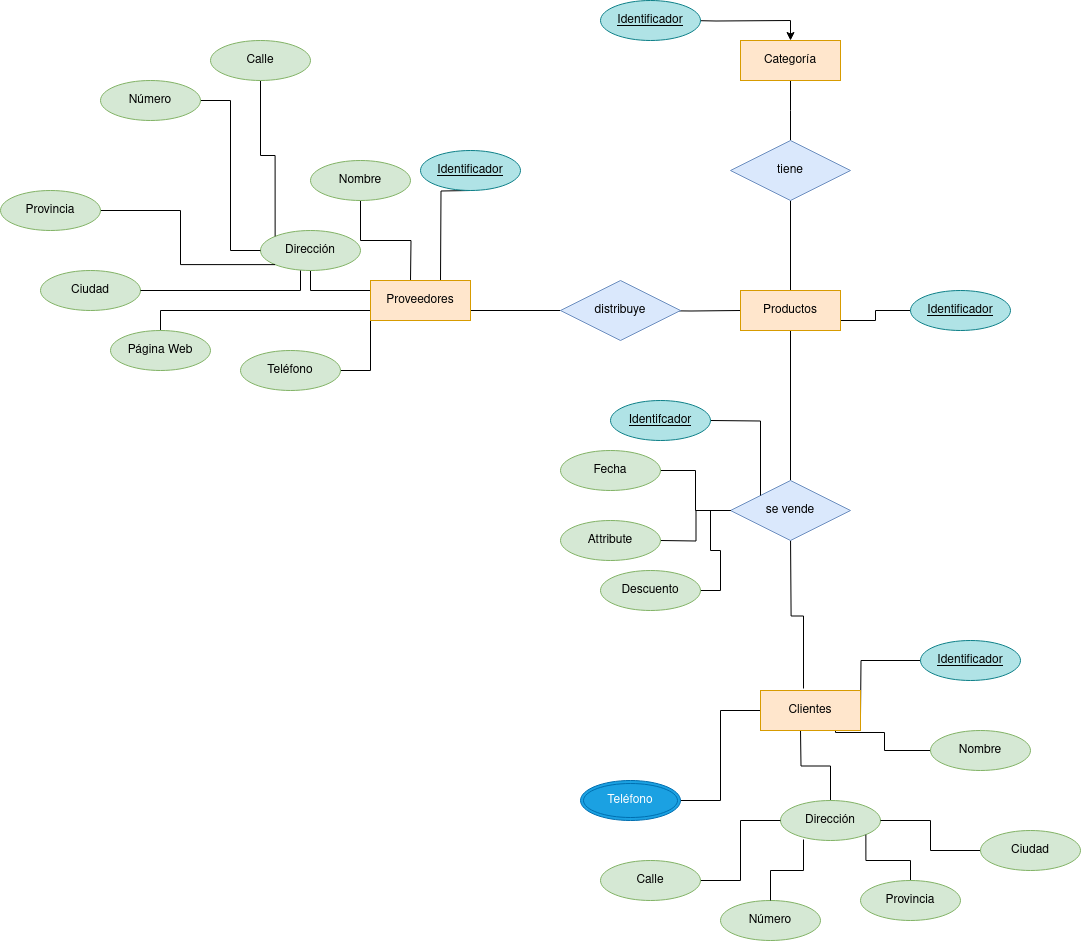

The diagram above was exported from draw.io. Its source (the exported page's mxGraphModel, read from the mxfile embedded in the PNG):
<mxGraphModel dx="2284" dy="795" grid="1" gridSize="10" guides="1" tooltips="1" connect="1" arrows="1" fold="1" page="1" pageScale="1" pageWidth="850" pageHeight="1100" math="0" shadow="0">
  <root>
    <mxCell id="0" />
    <mxCell id="1" parent="0" />
    <mxCell id="CTreu6BDQbeWm0p-ElBM-7" style="edgeStyle=orthogonalEdgeStyle;rounded=0;orthogonalLoop=1;jettySize=auto;html=1;exitX=1;exitY=0.5;exitDx=0;exitDy=0;endArrow=none;endFill=0;" parent="1" edge="1">
      <mxGeometry relative="1" as="geometry">
        <mxPoint x="300" y="380" as="targetPoint" />
        <mxPoint x="210" y="380" as="sourcePoint" />
      </mxGeometry>
    </mxCell>
    <mxCell id="CTreu6BDQbeWm0p-ElBM-9" style="edgeStyle=orthogonalEdgeStyle;rounded=0;orthogonalLoop=1;jettySize=auto;html=1;exitX=1;exitY=0.5;exitDx=0;exitDy=0;entryX=0;entryY=0.5;entryDx=0;entryDy=0;endArrow=none;endFill=0;" parent="1" target="CTreu6BDQbeWm0p-ElBM-67" edge="1">
      <mxGeometry relative="1" as="geometry">
        <mxPoint x="380" y="380" as="sourcePoint" />
        <mxPoint x="470" y="380.0000000000002" as="targetPoint" />
      </mxGeometry>
    </mxCell>
    <mxCell id="CTreu6BDQbeWm0p-ElBM-11" style="edgeStyle=orthogonalEdgeStyle;rounded=0;orthogonalLoop=1;jettySize=auto;html=1;entryX=0.5;entryY=0;entryDx=0;entryDy=0;endArrow=none;endFill=0;" parent="1" source="CTreu6BDQbeWm0p-ElBM-67" target="CTreu6BDQbeWm0p-ElBM-47" edge="1">
      <mxGeometry relative="1" as="geometry">
        <mxPoint x="530" y="410.0000000000002" as="sourcePoint" />
        <mxPoint x="530" y="530" as="targetPoint" />
      </mxGeometry>
    </mxCell>
    <mxCell id="CTreu6BDQbeWm0p-ElBM-13" style="edgeStyle=orthogonalEdgeStyle;rounded=0;orthogonalLoop=1;jettySize=auto;html=1;entryX=0.43;entryY=-0.05;entryDx=0;entryDy=0;endArrow=none;endFill=0;entryPerimeter=0;" parent="1" target="7wSW77HF3d-peKajaiVc-4" edge="1">
      <mxGeometry relative="1" as="geometry">
        <mxPoint x="530.0588235294119" y="609.9411764705881" as="sourcePoint" />
        <mxPoint x="540" y="740" as="targetPoint" />
      </mxGeometry>
    </mxCell>
    <mxCell id="CTreu6BDQbeWm0p-ElBM-15" style="edgeStyle=orthogonalEdgeStyle;rounded=0;orthogonalLoop=1;jettySize=auto;html=1;entryX=0.75;entryY=0;entryDx=0;entryDy=0;endArrow=none;endFill=0;" parent="1" edge="1">
      <mxGeometry relative="1" as="geometry">
        <mxPoint x="210" y="260" as="sourcePoint" />
        <mxPoint x="180" y="350" as="targetPoint" />
      </mxGeometry>
    </mxCell>
    <mxCell id="CTreu6BDQbeWm0p-ElBM-18" value="Identificador" style="ellipse;whiteSpace=wrap;html=1;align=center;fontStyle=4;fillColor=#b0e3e6;strokeColor=#0e8088;" parent="1" vertex="1">
      <mxGeometry x="160" y="220" width="100" height="40" as="geometry" />
    </mxCell>
    <mxCell id="CTreu6BDQbeWm0p-ElBM-20" style="edgeStyle=orthogonalEdgeStyle;rounded=0;orthogonalLoop=1;jettySize=auto;html=1;entryX=1;entryY=0.75;entryDx=0;entryDy=0;endArrow=none;endFill=0;" parent="1" source="CTreu6BDQbeWm0p-ElBM-19" edge="1">
      <mxGeometry relative="1" as="geometry">
        <mxPoint x="600" y="785" as="targetPoint" />
      </mxGeometry>
    </mxCell>
    <mxCell id="CTreu6BDQbeWm0p-ElBM-19" value="Identificador" style="ellipse;whiteSpace=wrap;html=1;align=center;fontStyle=4;fillColor=#b0e3e6;strokeColor=#0e8088;" parent="1" vertex="1">
      <mxGeometry x="660" y="710" width="100" height="40" as="geometry" />
    </mxCell>
    <mxCell id="CTreu6BDQbeWm0p-ElBM-22" style="edgeStyle=orthogonalEdgeStyle;rounded=0;orthogonalLoop=1;jettySize=auto;html=1;entryX=1;entryY=0.75;entryDx=0;entryDy=0;endArrow=none;endFill=0;" parent="1" source="CTreu6BDQbeWm0p-ElBM-21" target="CTreu6BDQbeWm0p-ElBM-67" edge="1">
      <mxGeometry relative="1" as="geometry">
        <mxPoint x="590" y="395.0000000000002" as="targetPoint" />
      </mxGeometry>
    </mxCell>
    <mxCell id="CTreu6BDQbeWm0p-ElBM-21" value="Identificador" style="ellipse;whiteSpace=wrap;html=1;align=center;fontStyle=4;fillColor=#b0e3e6;strokeColor=#0e8088;" parent="1" vertex="1">
      <mxGeometry x="650" y="360" width="100" height="40" as="geometry" />
    </mxCell>
    <mxCell id="CTreu6BDQbeWm0p-ElBM-24" style="edgeStyle=orthogonalEdgeStyle;rounded=0;orthogonalLoop=1;jettySize=auto;html=1;entryX=0.75;entryY=1;entryDx=0;entryDy=0;endArrow=none;endFill=0;" parent="1" source="CTreu6BDQbeWm0p-ElBM-23" target="7wSW77HF3d-peKajaiVc-4" edge="1">
      <mxGeometry relative="1" as="geometry">
        <mxPoint x="576.96" y="801.02" as="targetPoint" />
        <Array as="points">
          <mxPoint x="624" y="820" />
          <mxPoint x="624" y="802" />
          <mxPoint x="575" y="802" />
        </Array>
      </mxGeometry>
    </mxCell>
    <mxCell id="CTreu6BDQbeWm0p-ElBM-23" value="Nombre" style="ellipse;whiteSpace=wrap;html=1;align=center;fillColor=#d5e8d4;strokeColor=#82b366;" parent="1" vertex="1">
      <mxGeometry x="670" y="800" width="100" height="40" as="geometry" />
    </mxCell>
    <mxCell id="CTreu6BDQbeWm0p-ElBM-30" style="edgeStyle=orthogonalEdgeStyle;rounded=0;orthogonalLoop=1;jettySize=auto;html=1;entryX=0.5;entryY=1;entryDx=0;entryDy=0;endArrow=none;endFill=0;" parent="1" source="CTreu6BDQbeWm0p-ElBM-29" edge="1">
      <mxGeometry relative="1" as="geometry">
        <mxPoint x="540" y="800" as="targetPoint" />
      </mxGeometry>
    </mxCell>
    <mxCell id="CTreu6BDQbeWm0p-ElBM-29" value="Dirección" style="ellipse;whiteSpace=wrap;html=1;align=center;fillColor=#d5e8d4;strokeColor=#82b366;" parent="1" vertex="1">
      <mxGeometry x="520" y="870" width="100" height="40" as="geometry" />
    </mxCell>
    <mxCell id="CTreu6BDQbeWm0p-ElBM-35" style="edgeStyle=orthogonalEdgeStyle;rounded=0;orthogonalLoop=1;jettySize=auto;html=1;entryX=0;entryY=0.5;entryDx=0;entryDy=0;endArrow=none;endFill=0;" parent="1" source="CTreu6BDQbeWm0p-ElBM-31" target="CTreu6BDQbeWm0p-ElBM-29" edge="1">
      <mxGeometry relative="1" as="geometry" />
    </mxCell>
    <mxCell id="CTreu6BDQbeWm0p-ElBM-31" value="Calle" style="ellipse;whiteSpace=wrap;html=1;align=center;fillColor=#d5e8d4;strokeColor=#82b366;" parent="1" vertex="1">
      <mxGeometry x="340" y="930" width="100" height="40" as="geometry" />
    </mxCell>
    <mxCell id="CTreu6BDQbeWm0p-ElBM-32" value="Número" style="ellipse;whiteSpace=wrap;html=1;align=center;fillColor=#d5e8d4;strokeColor=#82b366;" parent="1" vertex="1">
      <mxGeometry x="460" y="970" width="100" height="40" as="geometry" />
    </mxCell>
    <mxCell id="CTreu6BDQbeWm0p-ElBM-37" style="edgeStyle=orthogonalEdgeStyle;rounded=0;orthogonalLoop=1;jettySize=auto;html=1;entryX=1;entryY=1;entryDx=0;entryDy=0;endArrow=none;endFill=0;" parent="1" source="CTreu6BDQbeWm0p-ElBM-33" target="CTreu6BDQbeWm0p-ElBM-29" edge="1">
      <mxGeometry relative="1" as="geometry" />
    </mxCell>
    <mxCell id="CTreu6BDQbeWm0p-ElBM-33" value="Provincia" style="ellipse;whiteSpace=wrap;html=1;align=center;fillColor=#d5e8d4;strokeColor=#82b366;" parent="1" vertex="1">
      <mxGeometry x="600" y="950" width="100" height="40" as="geometry" />
    </mxCell>
    <mxCell id="CTreu6BDQbeWm0p-ElBM-38" style="edgeStyle=orthogonalEdgeStyle;rounded=0;orthogonalLoop=1;jettySize=auto;html=1;entryX=1;entryY=0.5;entryDx=0;entryDy=0;endArrow=none;endFill=0;" parent="1" source="CTreu6BDQbeWm0p-ElBM-34" target="CTreu6BDQbeWm0p-ElBM-29" edge="1">
      <mxGeometry relative="1" as="geometry" />
    </mxCell>
    <mxCell id="CTreu6BDQbeWm0p-ElBM-34" value="Ciudad" style="ellipse;whiteSpace=wrap;html=1;align=center;fillColor=#d5e8d4;strokeColor=#82b366;" parent="1" vertex="1">
      <mxGeometry x="720" y="900" width="100" height="40" as="geometry" />
    </mxCell>
    <mxCell id="CTreu6BDQbeWm0p-ElBM-36" style="edgeStyle=orthogonalEdgeStyle;rounded=0;orthogonalLoop=1;jettySize=auto;html=1;entryX=0.23;entryY=0.975;entryDx=0;entryDy=0;entryPerimeter=0;endArrow=none;endFill=0;" parent="1" source="CTreu6BDQbeWm0p-ElBM-32" target="CTreu6BDQbeWm0p-ElBM-29" edge="1">
      <mxGeometry relative="1" as="geometry" />
    </mxCell>
    <mxCell id="CTreu6BDQbeWm0p-ElBM-41" style="edgeStyle=orthogonalEdgeStyle;rounded=0;orthogonalLoop=1;jettySize=auto;html=1;endArrow=none;endFill=0;" parent="1" source="CTreu6BDQbeWm0p-ElBM-40" edge="1">
      <mxGeometry relative="1" as="geometry">
        <mxPoint x="150" y="350" as="targetPoint" />
      </mxGeometry>
    </mxCell>
    <mxCell id="CTreu6BDQbeWm0p-ElBM-40" value="Nombre" style="ellipse;whiteSpace=wrap;html=1;align=center;fillColor=#d5e8d4;strokeColor=#82b366;" parent="1" vertex="1">
      <mxGeometry x="50" y="230" width="100" height="40" as="geometry" />
    </mxCell>
    <mxCell id="CTreu6BDQbeWm0p-ElBM-44" style="edgeStyle=orthogonalEdgeStyle;rounded=0;orthogonalLoop=1;jettySize=auto;html=1;entryX=0;entryY=0.25;entryDx=0;entryDy=0;endArrow=none;endFill=0;" parent="1" source="CTreu6BDQbeWm0p-ElBM-43" target="7wSW77HF3d-peKajaiVc-1" edge="1">
      <mxGeometry relative="1" as="geometry">
        <mxPoint x="90" y="365" as="targetPoint" />
        <Array as="points">
          <mxPoint x="50" y="360" />
        </Array>
      </mxGeometry>
    </mxCell>
    <mxCell id="CTreu6BDQbeWm0p-ElBM-43" value="Dirección" style="ellipse;whiteSpace=wrap;html=1;align=center;fillColor=#d5e8d4;strokeColor=#82b366;" parent="1" vertex="1">
      <mxGeometry y="300" width="100" height="40" as="geometry" />
    </mxCell>
    <mxCell id="CTreu6BDQbeWm0p-ElBM-46" value="distribuye" style="shape=rhombus;perimeter=rhombusPerimeter;whiteSpace=wrap;html=1;align=center;fillColor=#dae8fc;strokeColor=#6c8ebf;" parent="1" vertex="1">
      <mxGeometry x="300" y="350" width="120" height="60" as="geometry" />
    </mxCell>
    <mxCell id="CTreu6BDQbeWm0p-ElBM-47" value="se vende" style="shape=rhombus;perimeter=rhombusPerimeter;whiteSpace=wrap;html=1;align=center;fillColor=#dae8fc;strokeColor=#6c8ebf;" parent="1" vertex="1">
      <mxGeometry x="470" y="550" width="120" height="60" as="geometry" />
    </mxCell>
    <mxCell id="CTreu6BDQbeWm0p-ElBM-49" style="edgeStyle=orthogonalEdgeStyle;rounded=0;orthogonalLoop=1;jettySize=auto;html=1;endArrow=none;endFill=0;entryX=0;entryY=1;entryDx=0;entryDy=0;" parent="1" source="CTreu6BDQbeWm0p-ElBM-48" target="7wSW77HF3d-peKajaiVc-1" edge="1">
      <mxGeometry relative="1" as="geometry">
        <mxPoint x="99.96000000000004" y="410" as="targetPoint" />
      </mxGeometry>
    </mxCell>
    <mxCell id="CTreu6BDQbeWm0p-ElBM-48" value="Teléfono" style="ellipse;whiteSpace=wrap;html=1;align=center;fillColor=#d5e8d4;strokeColor=#82b366;" parent="1" vertex="1">
      <mxGeometry x="-20" y="420" width="100" height="40" as="geometry" />
    </mxCell>
    <mxCell id="CTreu6BDQbeWm0p-ElBM-52" style="edgeStyle=orthogonalEdgeStyle;rounded=0;orthogonalLoop=1;jettySize=auto;html=1;entryX=0;entryY=0.5;entryDx=0;entryDy=0;endArrow=none;endFill=0;" parent="1" source="CTreu6BDQbeWm0p-ElBM-51" target="7wSW77HF3d-peKajaiVc-4" edge="1">
      <mxGeometry relative="1" as="geometry">
        <mxPoint x="480" y="770" as="targetPoint" />
      </mxGeometry>
    </mxCell>
    <mxCell id="CTreu6BDQbeWm0p-ElBM-51" value="Teléfono" style="ellipse;shape=doubleEllipse;margin=3;whiteSpace=wrap;html=1;align=center;fillColor=#1ba1e2;fontColor=#ffffff;strokeColor=#006EAF;" parent="1" vertex="1">
      <mxGeometry x="320" y="850" width="100" height="40" as="geometry" />
    </mxCell>
    <mxCell id="CTreu6BDQbeWm0p-ElBM-54" style="edgeStyle=orthogonalEdgeStyle;rounded=0;orthogonalLoop=1;jettySize=auto;html=1;entryX=0;entryY=0;entryDx=0;entryDy=0;endArrow=none;endFill=0;" parent="1" source="CTreu6BDQbeWm0p-ElBM-53" target="CTreu6BDQbeWm0p-ElBM-43" edge="1">
      <mxGeometry relative="1" as="geometry" />
    </mxCell>
    <mxCell id="CTreu6BDQbeWm0p-ElBM-53" value="&lt;div&gt;Calle&lt;/div&gt;" style="ellipse;whiteSpace=wrap;html=1;align=center;fillColor=#d5e8d4;strokeColor=#82b366;" parent="1" vertex="1">
      <mxGeometry x="-50" y="110" width="100" height="40" as="geometry" />
    </mxCell>
    <mxCell id="CTreu6BDQbeWm0p-ElBM-56" style="edgeStyle=orthogonalEdgeStyle;rounded=0;orthogonalLoop=1;jettySize=auto;html=1;entryX=0;entryY=0.5;entryDx=0;entryDy=0;endArrow=none;endFill=0;" parent="1" source="CTreu6BDQbeWm0p-ElBM-55" target="CTreu6BDQbeWm0p-ElBM-43" edge="1">
      <mxGeometry relative="1" as="geometry">
        <mxPoint x="-10" y="310" as="targetPoint" />
      </mxGeometry>
    </mxCell>
    <mxCell id="CTreu6BDQbeWm0p-ElBM-55" value="Número" style="ellipse;whiteSpace=wrap;html=1;align=center;fillColor=#d5e8d4;strokeColor=#82b366;" parent="1" vertex="1">
      <mxGeometry x="-160" y="150" width="100" height="40" as="geometry" />
    </mxCell>
    <mxCell id="CTreu6BDQbeWm0p-ElBM-58" style="edgeStyle=orthogonalEdgeStyle;rounded=0;orthogonalLoop=1;jettySize=auto;html=1;entryX=0;entryY=1;entryDx=0;entryDy=0;endArrow=none;endFill=0;" parent="1" source="CTreu6BDQbeWm0p-ElBM-57" target="CTreu6BDQbeWm0p-ElBM-43" edge="1">
      <mxGeometry relative="1" as="geometry" />
    </mxCell>
    <mxCell id="CTreu6BDQbeWm0p-ElBM-57" value="Provincia" style="ellipse;whiteSpace=wrap;html=1;align=center;fillColor=#d5e8d4;strokeColor=#82b366;" parent="1" vertex="1">
      <mxGeometry x="-260" y="260" width="100" height="40" as="geometry" />
    </mxCell>
    <mxCell id="CTreu6BDQbeWm0p-ElBM-59" value="Ciudad" style="ellipse;whiteSpace=wrap;html=1;align=center;fillColor=#d5e8d4;strokeColor=#82b366;" parent="1" vertex="1">
      <mxGeometry x="-220" y="340" width="100" height="40" as="geometry" />
    </mxCell>
    <mxCell id="pUqLvqhwzo1XFfUgKT1k-3" style="edgeStyle=orthogonalEdgeStyle;rounded=0;orthogonalLoop=1;jettySize=auto;html=1;entryX=0;entryY=0.75;entryDx=0;entryDy=0;endArrow=none;endFill=0;" edge="1" parent="1" source="CTreu6BDQbeWm0p-ElBM-61" target="7wSW77HF3d-peKajaiVc-1">
      <mxGeometry relative="1" as="geometry">
        <Array as="points">
          <mxPoint x="-100" y="380" />
        </Array>
      </mxGeometry>
    </mxCell>
    <mxCell id="CTreu6BDQbeWm0p-ElBM-61" value="Página Web" style="ellipse;whiteSpace=wrap;html=1;align=center;fillColor=#d5e8d4;strokeColor=#82b366;" parent="1" vertex="1">
      <mxGeometry x="-150" y="400" width="100" height="40" as="geometry" />
    </mxCell>
    <mxCell id="CTreu6BDQbeWm0p-ElBM-64" style="edgeStyle=orthogonalEdgeStyle;rounded=0;orthogonalLoop=1;jettySize=auto;html=1;endArrow=none;endFill=0;" parent="1" source="CTreu6BDQbeWm0p-ElBM-63" edge="1">
      <mxGeometry relative="1" as="geometry">
        <mxPoint x="530" y="210" as="targetPoint" />
      </mxGeometry>
    </mxCell>
    <mxCell id="CTreu6BDQbeWm0p-ElBM-63" value="Categoría" style="whiteSpace=wrap;html=1;align=center;fillColor=#ffe6cc;strokeColor=#d79b00;" parent="1" vertex="1">
      <mxGeometry x="480" y="110" width="100" height="40" as="geometry" />
    </mxCell>
    <mxCell id="CTreu6BDQbeWm0p-ElBM-66" style="edgeStyle=orthogonalEdgeStyle;rounded=0;orthogonalLoop=1;jettySize=auto;html=1;endArrow=none;endFill=0;" parent="1" source="CTreu6BDQbeWm0p-ElBM-65" target="CTreu6BDQbeWm0p-ElBM-67" edge="1">
      <mxGeometry relative="1" as="geometry">
        <mxPoint x="530" y="350.0000000000002" as="targetPoint" />
      </mxGeometry>
    </mxCell>
    <mxCell id="CTreu6BDQbeWm0p-ElBM-65" value="tiene" style="shape=rhombus;perimeter=rhombusPerimeter;whiteSpace=wrap;html=1;align=center;fillColor=#dae8fc;strokeColor=#6c8ebf;" parent="1" vertex="1">
      <mxGeometry x="470" y="210" width="120" height="60" as="geometry" />
    </mxCell>
    <mxCell id="CTreu6BDQbeWm0p-ElBM-67" value="Productos" style="whiteSpace=wrap;html=1;align=center;fillColor=#ffe6cc;strokeColor=#d79b00;" parent="1" vertex="1">
      <mxGeometry x="480" y="360" width="100" height="40" as="geometry" />
    </mxCell>
    <mxCell id="7wSW77HF3d-peKajaiVc-1" value="Proveedores" style="whiteSpace=wrap;html=1;align=center;fillColor=#ffe6cc;strokeColor=#d79b00;" parent="1" vertex="1">
      <mxGeometry x="110" y="350" width="100" height="40" as="geometry" />
    </mxCell>
    <mxCell id="7wSW77HF3d-peKajaiVc-4" value="Clientes" style="whiteSpace=wrap;html=1;align=center;fillColor=#ffe6cc;strokeColor=#d79b00;" parent="1" vertex="1">
      <mxGeometry x="500" y="760" width="100" height="40" as="geometry" />
    </mxCell>
    <mxCell id="pUqLvqhwzo1XFfUgKT1k-2" style="edgeStyle=orthogonalEdgeStyle;rounded=0;orthogonalLoop=1;jettySize=auto;html=1;entryX=0.4;entryY=1;entryDx=0;entryDy=0;entryPerimeter=0;endArrow=none;endFill=0;" edge="1" parent="1" source="CTreu6BDQbeWm0p-ElBM-59" target="CTreu6BDQbeWm0p-ElBM-43">
      <mxGeometry relative="1" as="geometry" />
    </mxCell>
    <mxCell id="pUqLvqhwzo1XFfUgKT1k-5" style="edgeStyle=orthogonalEdgeStyle;rounded=0;orthogonalLoop=1;jettySize=auto;html=1;entryX=0;entryY=0;entryDx=0;entryDy=0;endArrow=none;endFill=0;" edge="1" parent="1" target="CTreu6BDQbeWm0p-ElBM-47">
      <mxGeometry relative="1" as="geometry">
        <mxPoint x="450" y="490" as="sourcePoint" />
      </mxGeometry>
    </mxCell>
    <mxCell id="pUqLvqhwzo1XFfUgKT1k-7" style="edgeStyle=orthogonalEdgeStyle;rounded=0;orthogonalLoop=1;jettySize=auto;html=1;entryX=0;entryY=0.5;entryDx=0;entryDy=0;endArrow=none;endFill=0;" edge="1" parent="1" source="pUqLvqhwzo1XFfUgKT1k-6" target="CTreu6BDQbeWm0p-ElBM-47">
      <mxGeometry relative="1" as="geometry" />
    </mxCell>
    <mxCell id="pUqLvqhwzo1XFfUgKT1k-6" value="Fecha" style="ellipse;whiteSpace=wrap;html=1;align=center;fillColor=#d5e8d4;strokeColor=#82b366;" vertex="1" parent="1">
      <mxGeometry x="300" y="520" width="100" height="40" as="geometry" />
    </mxCell>
    <mxCell id="pUqLvqhwzo1XFfUgKT1k-9" style="edgeStyle=orthogonalEdgeStyle;rounded=0;orthogonalLoop=1;jettySize=auto;html=1;entryX=0;entryY=0.5;entryDx=0;entryDy=0;endArrow=none;endFill=0;" edge="1" parent="1" target="CTreu6BDQbeWm0p-ElBM-47">
      <mxGeometry relative="1" as="geometry">
        <mxPoint x="400" y="610" as="sourcePoint" />
      </mxGeometry>
    </mxCell>
    <mxCell id="pUqLvqhwzo1XFfUgKT1k-11" style="edgeStyle=orthogonalEdgeStyle;rounded=0;orthogonalLoop=1;jettySize=auto;html=1;" edge="1" parent="1" target="CTreu6BDQbeWm0p-ElBM-63">
      <mxGeometry relative="1" as="geometry">
        <mxPoint x="430" y="90" as="sourcePoint" />
      </mxGeometry>
    </mxCell>
    <mxCell id="pUqLvqhwzo1XFfUgKT1k-12" value="Identificador" style="ellipse;whiteSpace=wrap;html=1;align=center;fontStyle=4;fillColor=#b0e3e6;strokeColor=#0e8088;" vertex="1" parent="1">
      <mxGeometry x="340" y="70" width="100" height="40" as="geometry" />
    </mxCell>
    <mxCell id="pUqLvqhwzo1XFfUgKT1k-13" value="Identifcador" style="ellipse;whiteSpace=wrap;html=1;align=center;fontStyle=4;fillColor=#b0e3e6;strokeColor=#0e8088;" vertex="1" parent="1">
      <mxGeometry x="350" y="470" width="100" height="40" as="geometry" />
    </mxCell>
    <mxCell id="pUqLvqhwzo1XFfUgKT1k-14" value="Attribute" style="ellipse;whiteSpace=wrap;html=1;align=center;fillColor=#d5e8d4;strokeColor=#82b366;" vertex="1" parent="1">
      <mxGeometry x="300" y="590" width="100" height="40" as="geometry" />
    </mxCell>
    <mxCell id="pUqLvqhwzo1XFfUgKT1k-16" style="edgeStyle=orthogonalEdgeStyle;rounded=0;orthogonalLoop=1;jettySize=auto;html=1;entryX=0;entryY=0.5;entryDx=0;entryDy=0;endArrow=none;endFill=0;" edge="1" parent="1" source="pUqLvqhwzo1XFfUgKT1k-15" target="CTreu6BDQbeWm0p-ElBM-47">
      <mxGeometry relative="1" as="geometry" />
    </mxCell>
    <mxCell id="pUqLvqhwzo1XFfUgKT1k-15" value="Descuento" style="ellipse;whiteSpace=wrap;html=1;align=center;fillColor=#d5e8d4;strokeColor=#82b366;" vertex="1" parent="1">
      <mxGeometry x="340" y="640" width="100" height="40" as="geometry" />
    </mxCell>
  </root>
</mxGraphModel>